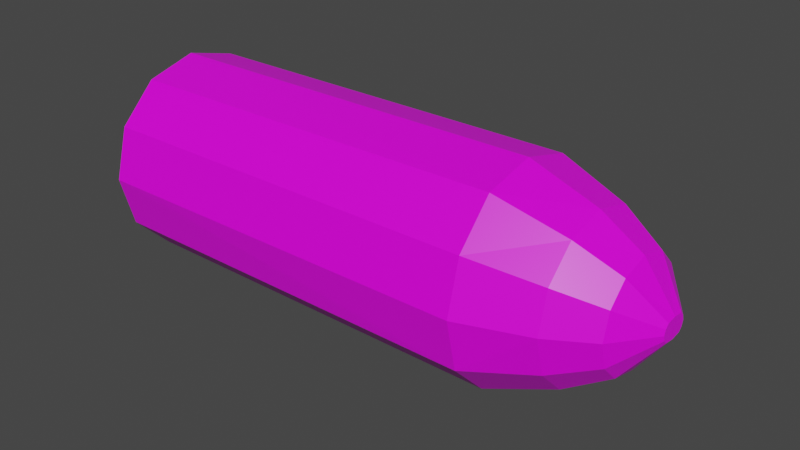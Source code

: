 # Source: Bullet.blend  (saved by Blender 2.82.7; exported with 4.5.12 LTS)
import bpy
from mathutils import Matrix  # noqa: F401  (used for matrix-valued properties, if any)

bpy.ops.wm.read_factory_settings(use_empty=True)
scene = bpy.context.scene
scene.name = 'Scene'

# ---- collections
col_collection = bpy.data.collections.new('Collection'); scene.collection.children.link(col_collection)

# ---- images (referenced by path relative to the original .blend; pixels are not part of the script)
import os
ASSET_DIR = os.environ.get("B2B_ASSET_DIR", "")  # directory of the original .blend (textures are referenced by path, not embedded)
HERE = os.path.dirname(os.path.abspath(__file__))  # packed textures are extracted next to this script under _unpacked/

def load_image(name, relpath, width, height, colorspace="sRGB"):
    """Load a texture the original file referenced (path relative to the .blend, or extracted next to this script)."""
    p = next((c for c in (os.path.join(HERE, relpath), os.path.join(ASSET_DIR, relpath)) if relpath and os.path.exists(c)), "")
    if p:
        img = bpy.data.images.load(p, check_existing=True)
        img.name = name
    else:  # same state as the original file: an image datablock whose file is absent (Cycles renders it pink)
        img = bpy.data.images.new(name, width, height)
        img.source = "FILE"
        img.filepath = "//" + (relpath or name)
    img.colorspace_settings.name = colorspace
    return img
img_swmbtn5j_png = load_image('sWMbtN5J.png', 'sWMbtN5J.png', 1024, 1024, 'sRGB')

# ---- materials (node trees are filled in below, after node groups)
mat_material = bpy.data.materials.new('Material')
mat_material.alpha_threshold = 0.0
mat_material.use_transparent_shadow = False
mat_material.line_color = (0.0, 0.0, 0.0, 1.0)

# ---- material node trees
mat_material.use_nodes = True; mat_material.node_tree.nodes.clear()
_N = mat_material.node_tree.nodes; _L = mat_material.node_tree.links
n0 = _N.new('ShaderNodeOutputMaterial'); n0.name = 'Material Output'; n0.location = (438, 288)
n1 = _N.new('ShaderNodeBsdfPrincipled'); n1.name = 'Principled BSDF'; n1.location = (159, 296)
n1.distribution = 'GGX'
n1.subsurface_method = 'BURLEY'
n1.inputs[2].default_value = 0.4
n1.inputs[3].default_value = 1.45
n1.inputs[27].default_value = (0.0, 0.0, 0.0, 1.0)
n1.inputs[28].default_value = 1.0
n2 = _N.new('ShaderNodeTexImage'); n2.name = 'Image Texture'; n2.location = (-165, 111)
n2.image = img_swmbtn5j_png
n2.interpolation = 'Closest'
_L.new(n1.outputs[0], n0.inputs[0])
_L.new(n2.outputs[0], n1.inputs[0])
n0.is_active_output = True

# ---- world
world_world = bpy.data.worlds.new('World'); scene.world = world_world
world_world.use_nodes = True; world_world.node_tree.nodes.clear()
_N = world_world.node_tree.nodes; _L = world_world.node_tree.links
n0 = _N.new('ShaderNodeOutputWorld'); n0.name = 'World Output'; n0.location = (300, 300)
n1 = _N.new('ShaderNodeBackground'); n1.name = 'Background'; n1.location = (10, 300)
n1.inputs[0].default_value = (0.05088, 0.05088, 0.05088, 1.0)
_L.new(n1.outputs[0], n0.inputs[0])
n0.is_active_output = True
world_world.color = (0.05088, 0.05088, 0.05088)
world_world.use_sun_shadow = False
world_world.sun_shadow_jitter_overblur = 0.0

# ---- meshes
me_cylinder_002 = bpy.data.meshes.new('Cylinder.002')
me_cylinder_002.from_pydata([(0.5, 0.866, 0.0781), (0.866, 0.5, 0.0781), (1.0, -1.277e-07, 0.0781), (0.866, -0.5, 0.0781), (0.8831, -0.5099, 4.0), (0.5, -0.866, 0.0781), (0.5, 0.866, 4.0), (0.866, 0.5, 4.0), (1.0, -4.371e-08, 4.0), (0.5, -0.866, 4.0), (0.09898, 0.08669, 5.348), (0.1356, 0.05005, 5.348), (0.149, -1.545e-06, 5.348), (0.1356, -0.05005, 5.348), (0.09898, -0.08669, 5.348), (0.2772, 0.4369, 5.056), (0.3899, 0.6582, 4.654), (0.4616, 0.2521, 5.056), (0.668, 0.3799, 4.654), (0.529, -8.093e-07, 5.056), (0.7697, -3.446e-07, 4.654), (0.4616, -0.2521, 5.056), (0.668, -0.3799, 4.654), (0.2772, -0.4369, 5.056), (0.3899, -0.6582, 4.654), (-0.5, 0.866, 0.0781), (-0.5099, 0.8831, 4.0), (-0.866, 0.5, 0.0781), (-1.0, -1.277e-07, 0.0781), (-0.866, -0.5, 0.0781), (-0.8831, -0.5099, 4.0), (-0.5, -0.866, 0.0781), (-0.5099, -0.8831, 4.0), (-0.866, 0.5, 4.0), (-1.0, -4.371e-08, 4.0), (-0.09898, 0.08669, 5.348), (-0.1356, 0.05005, 5.348), (-0.149, -1.545e-06, 5.348), (-0.1356, -0.05005, 5.348), (-0.09898, -0.08669, 5.348), (-0.2772, 0.4369, 5.056), (-0.3899, 0.6582, 4.654), (-0.4616, 0.2521, 5.056), (-0.668, 0.3799, 4.654), (-0.529, -8.093e-07, 5.056), (-0.7697, -3.446e-07, 4.654), (-0.4616, -0.2521, 5.056), (-0.668, -0.3799, 4.654), (-0.2772, -0.4369, 5.056), (-0.3899, -0.6582, 4.654), (0.0, 1.0, 0.0781), (0.0, -1.0, 0.0781), (1.963e-23, -1.02, 4.0), (0.0, 1.0, 4.0), (0.0, 0.1001, 5.348), (0.0, -0.1001, 5.348), (0.0, 0.5085, 5.052), (0.0, 0.7616, 4.653), (0.0, -0.7616, 4.653), (0.0, -0.5085, 5.052)], [], [(50, 53, 6, 0), (0, 6, 7, 1), (1, 7, 8, 2), (2, 8, 4, 3), (3, 4, 9, 5), (5, 9, 52, 51), (23, 21, 13, 14), (10, 54, 55, 14, 13, 12, 11), (54, 56, 40, 35), (19, 17, 11, 12), (59, 23, 14, 55), (21, 19, 12, 13), (7, 6, 16, 18), (8, 7, 18, 20), (16, 15, 17, 18), (17, 15, 10, 11), (4, 8, 20, 22), (18, 17, 19, 20), (9, 4, 22, 24), (20, 19, 21, 22), (52, 9, 24, 58), (22, 21, 23, 24), (26, 41, 57, 53), (24, 23, 59, 58), (33, 43, 41, 26), (41, 40, 56, 57), (50, 25, 26, 53), (25, 27, 33, 26), (27, 28, 34, 33), (28, 29, 30, 34), (29, 31, 32, 30), (31, 51, 52, 32), (48, 39, 38, 46), (35, 36, 37, 38, 39, 55, 54), (44, 37, 36, 42), (59, 55, 39, 48), (46, 38, 37, 44), (34, 45, 43, 33), (43, 42, 40, 41), (42, 36, 35, 40), (30, 47, 45, 34), (45, 44, 42, 43), (32, 49, 47, 30), (47, 46, 44, 45), (52, 58, 49, 32), (49, 48, 46, 47), (58, 59, 48, 49), (57, 56, 15, 16), (54, 10, 15, 56), (0, 1, 2, 3, 5, 51, 31, 29, 28, 27, 25, 50), (53, 57, 16, 6)])
_uv = me_cylinder_002.uv_layers.new(name='UVMap')
_uv.uv.foreach_set('vector', [0.06228, 0.5577, 0.06228, 0.5577, 0.06228, 0.5577, 0.06228, 0.5577, 0.06228, 0.5577, 0.06228, 0.5577, 0.06228, 0.5577, 0.06228, 0.5577, 0.06228, 0.5577, 0.06228, 0.5577, 0.06228, 0.5577, 0.06228, 0.5577, 0.06228, 0.5577, 0.06228, 0.5577, 0.06228, 0.5577, 0.06228, 0.5577, 0.06228, 0.5577, 0.06228, 0.5577, 0.06228, 0.5577, 0.06228, 0.5577, 0.06228, 0.5577, 0.06228, 0.5577, 0.06228, 0.5577, 0.06228, 0.5577, 0.8048, 0.5515, 0.8048, 0.5515, 0.8048, 0.5515, 0.8048, 0.5515, 0.8048, 0.5515, 0.8048, 0.5515, 0.8048, 0.5515, 0.8048, 0.5515, 0.8048, 0.5515, 0.8048, 0.5515, 0.8048, 0.5515, 0.8048, 0.5515, 0.8048, 0.5515, 0.8048, 0.5515, 0.8048, 0.5515, 0.8048, 0.5515, 0.8048, 0.5515, 0.8048, 0.5515, 0.8048, 0.5515, 0.8048, 0.5515, 0.8048, 0.5515, 0.8048, 0.5515, 0.8048, 0.5515, 0.8048, 0.5515, 0.8048, 0.5515, 0.8048, 0.5515, 0.8048, 0.5515, 0.8048, 0.5515, 0.8048, 0.5515, 0.8048, 0.5515, 0.8048, 0.5515, 0.8048, 0.5515, 0.8048, 0.5515, 0.8048, 0.5515, 0.8048, 0.5515, 0.8048, 0.5515, 0.8048, 0.5515, 0.8048, 0.5515, 0.8048, 0.5515, 0.8048, 0.5515, 0.8048, 0.5515, 0.8048, 0.5515, 0.8048, 0.5515, 0.8048, 0.5515, 0.8048, 0.5515, 0.8048, 0.5515, 0.8048, 0.5515, 0.8048, 0.5515, 0.8048, 0.5515, 0.8048, 0.5515, 0.8048, 0.5515, 0.8048, 0.5515, 0.8048, 0.5515, 0.8048, 0.5515, 0.8048, 0.5515, 0.8048, 0.5515, 0.8048, 0.5515, 0.8048, 0.5515, 0.8048, 0.5515, 0.8048, 0.5515, 0.8048, 0.5515, 0.8048, 0.5515, 0.8048, 0.5515, 0.8048, 0.5515, 0.8048, 0.5515, 0.8048, 0.5515, 0.8048, 0.5515, 0.8048, 0.5515, 0.8048, 0.5515, 0.8048, 0.5515, 0.8048, 0.5515, 0.8048, 0.5515, 0.8048, 0.5515, 0.8048, 0.5515, 0.8048, 0.5515, 0.8048, 0.5515, 0.8048, 0.5515, 0.8048, 0.5515, 0.8048, 0.5515, 0.8048, 0.5515, 0.8048, 0.5515, 0.8048, 0.5515, 0.8048, 0.5515, 0.06228, 0.5577, 0.06228, 0.5577, 0.06228, 0.5577, 0.06228, 0.5577, 0.06228, 0.5577, 0.06228, 0.5577, 0.06228, 0.5577, 0.06228, 0.5577, 0.06228, 0.5577, 0.06228, 0.5577, 0.06228, 0.5577, 0.06228, 0.5577, 0.06228, 0.5577, 0.06228, 0.5577, 0.06228, 0.5577, 0.06228, 0.5577, 0.06228, 0.5577, 0.06228, 0.5577, 0.06228, 0.5577, 0.06228, 0.5577, 0.06228, 0.5577, 0.06228, 0.5577, 0.06228, 0.5577, 0.06228, 0.5577, 0.8048, 0.5515, 0.8048, 0.5515, 0.8048, 0.5515, 0.8048, 0.5515, 0.8048, 0.5515, 0.8048, 0.5515, 0.8048, 0.5515, 0.8048, 0.5515, 0.8048, 0.5515, 0.8048, 0.5515, 0.8048, 0.5515, 0.8048, 0.5515, 0.8048, 0.5515, 0.8048, 0.5515, 0.8048, 0.5515, 0.8048, 0.5515, 0.8048, 0.5515, 0.8048, 0.5515, 0.8048, 0.5515, 0.8048, 0.5515, 0.8048, 0.5515, 0.8048, 0.5515, 0.8048, 0.5515, 0.8048, 0.5515, 0.8048, 0.5515, 0.8048, 0.5515, 0.8048, 0.5515, 0.8048, 0.5515, 0.8048, 0.5515, 0.8048, 0.5515, 0.8048, 0.5515, 0.8048, 0.5515, 0.8048, 0.5515, 0.8048, 0.5515, 0.8048, 0.5515, 0.8048, 0.5515, 0.8048, 0.5515, 0.8048, 0.5515, 0.8048, 0.5515, 0.8048, 0.5515, 0.8048, 0.5515, 0.8048, 0.5515, 0.8048, 0.5515, 0.8048, 0.5515, 0.8048, 0.5515, 0.8048, 0.5515, 0.8048, 0.5515, 0.8048, 0.5515, 0.8048, 0.5515, 0.8048, 0.5515, 0.8048, 0.5515, 0.8048, 0.5515, 0.8048, 0.5515, 0.8048, 0.5515, 0.8048, 0.5515, 0.8048, 0.5515, 0.8048, 0.5515, 0.8048, 0.5515, 0.8048, 0.5515, 0.8048, 0.5515, 0.8048, 0.5515, 0.8048, 0.5515, 0.8048, 0.5515, 0.8048, 0.5515, 0.8048, 0.5515, 0.8048, 0.5515, 0.8048, 0.5515, 0.8048, 0.5515, 0.8048, 0.5515, 0.8048, 0.5515, 0.8048, 0.5515, 0.06228, 0.5577, 0.06228, 0.5577, 0.06228, 0.5577, 0.06228, 0.5577, 0.06228, 0.5577, 0.06228, 0.5577, 0.06228, 0.5577, 0.06228, 0.5577, 0.06228, 0.5577, 0.06228, 0.5577, 0.06228, 0.5577, 0.06228, 0.5577, 0.8048, 0.5515, 0.8048, 0.5515, 0.8048, 0.5515, 0.8048, 0.5515])
me_cylinder_002.materials.append(mat_material)
me_cylinder_002.use_remesh_fix_poles = True
me_cylinder_002.use_remesh_preserve_attributes = False
me_cylinder_002.use_mirror_vertex_groups = False
me_cylinder_002.update()

# ---- objects
ob_bullet = bpy.data.objects.new('Bullet', me_cylinder_002)

# ---- transforms, parenting, visibility, modifiers, constraints
ob_bullet.location = (0.0, 0.0, 0.0)
ob_bullet.rotation_euler = (1.571, -0.0, 1.571)
ob_bullet.lineart.crease_threshold = 0.0

# ---- collection membership
col_collection.objects.link(ob_bullet)

# ---- scene / render settings (as saved in the file)
scene.frame_start = 1; scene.frame_end = 250; scene.frame_set(17)
scene.render.engine = 'BLENDER_EEVEE_NEXT'
scene.cycles.use_denoising = False
scene.cycles.samples = 128
scene.cycles.sampling_pattern = 'TABULATED_SOBOL'
scene.cycles.use_adaptive_sampling = False
scene.cycles.use_light_tree = False
scene.view_settings.view_transform = 'Filmic'
bpy.context.view_layer.update()

# ---- added for rendering (the .blend has no active camera and no usable light): camera, sun
cam_auto = bpy.data.cameras.new('AutoCamera')
cam_auto.lens = 50.0
cam_auto.sensor_width = 36.0
cam_auto.clip_end = 1000.0
ob_auto_camera = bpy.data.objects.new('AutoCamera', cam_auto)
scene.collection.objects.link(ob_auto_camera)
ob_auto_camera.location = (8.25282, -6.64776, 4.42199)
ob_auto_camera.rotation_euler = (1.09748, -7.21219e-08, 0.694738)
scene.camera = ob_auto_camera
light_auto_sun = bpy.data.lights.new('AutoSun', 'SUN')
light_auto_sun.energy = 3.0
light_auto_sun.angle = 0.0523599
ob_auto_sun = bpy.data.objects.new('AutoSun', light_auto_sun)
scene.collection.objects.link(ob_auto_sun)
ob_auto_sun.rotation_euler = (0.872665, 0.174533, 0.523599)
bpy.context.view_layer.update()
